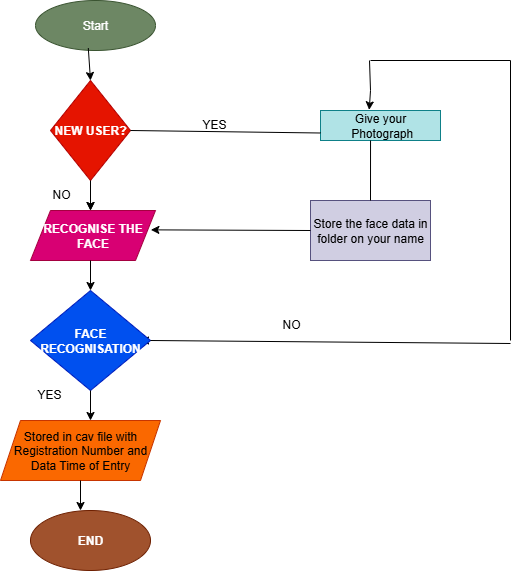

The diagram above was exported from draw.io. Its source (the exported page's mxGraphModel, read from the mxfile embedded in the PNG):
<mxGraphModel dx="728" dy="423" grid="1" gridSize="10" guides="1" tooltips="1" connect="1" arrows="1" fold="1" page="1" pageScale="1" pageWidth="850" pageHeight="1100" math="0" shadow="0">
  <root>
    <mxCell id="0" />
    <mxCell id="1" parent="0" />
    <mxCell id="K80szP9dktqKqHOtu_gb-147" value="Start" style="ellipse;whiteSpace=wrap;html=1;fillColor=#6d8764;fontColor=#ffffff;strokeColor=#3A5431;" vertex="1" parent="1">
      <mxGeometry x="305" width="120" height="50" as="geometry" />
    </mxCell>
    <mxCell id="K80szP9dktqKqHOtu_gb-150" value="&lt;b&gt;RECOGNISE THE FACE&lt;/b&gt;" style="shape=parallelogram;perimeter=parallelogramPerimeter;whiteSpace=wrap;html=1;fixedSize=1;fillColor=#d80073;fontColor=#ffffff;strokeColor=#A50040;" vertex="1" parent="1">
      <mxGeometry x="300" y="210" width="125" height="50" as="geometry" />
    </mxCell>
    <mxCell id="K80szP9dktqKqHOtu_gb-156" style="edgeStyle=orthogonalEdgeStyle;rounded=0;orthogonalLoop=1;jettySize=auto;html=1;exitX=1;exitY=0.5;exitDx=0;exitDy=0;" edge="1" parent="1" source="K80szP9dktqKqHOtu_gb-151">
      <mxGeometry relative="1" as="geometry">
        <mxPoint x="410" y="340.16666666666674" as="targetPoint" />
      </mxGeometry>
    </mxCell>
    <mxCell id="K80szP9dktqKqHOtu_gb-151" value="&lt;b&gt;FACE RECOGNISATION&lt;/b&gt;" style="rhombus;whiteSpace=wrap;html=1;fillColor=#0050ef;strokeColor=#001DBC;fontColor=#ffffff;" vertex="1" parent="1">
      <mxGeometry x="300" y="290" width="120" height="100" as="geometry" />
    </mxCell>
    <mxCell id="K80szP9dktqKqHOtu_gb-152" value="Stored in cav file with Registration Number and Data Time of Entry" style="shape=parallelogram;perimeter=parallelogramPerimeter;whiteSpace=wrap;html=1;fixedSize=1;fillColor=#fa6800;fontColor=#000000;strokeColor=#C73500;" vertex="1" parent="1">
      <mxGeometry x="270" y="420" width="160" height="60" as="geometry" />
    </mxCell>
    <mxCell id="K80szP9dktqKqHOtu_gb-162" value="" style="edgeStyle=orthogonalEdgeStyle;rounded=0;orthogonalLoop=1;jettySize=auto;html=1;" edge="1" parent="1" source="K80szP9dktqKqHOtu_gb-154">
      <mxGeometry relative="1" as="geometry">
        <mxPoint x="360" y="210" as="targetPoint" />
      </mxGeometry>
    </mxCell>
    <mxCell id="K80szP9dktqKqHOtu_gb-154" value="&lt;b&gt;NEW USER?&lt;/b&gt;" style="rhombus;whiteSpace=wrap;html=1;fillColor=#e51400;strokeColor=#B20000;fontColor=#ffffff;" vertex="1" parent="1">
      <mxGeometry x="320" y="80" width="80" height="100" as="geometry" />
    </mxCell>
    <mxCell id="K80szP9dktqKqHOtu_gb-157" value="&lt;b&gt;END&lt;/b&gt;" style="ellipse;whiteSpace=wrap;html=1;fillColor=#a0522d;strokeColor=#6D1F00;fontColor=#ffffff;" vertex="1" parent="1">
      <mxGeometry x="300" y="510" width="120" height="60" as="geometry" />
    </mxCell>
    <mxCell id="K80szP9dktqKqHOtu_gb-158" value="Give your&lt;div&gt;&amp;nbsp;Photograph&lt;/div&gt;" style="rounded=0;whiteSpace=wrap;html=1;fillColor=#b0e3e6;strokeColor=#0e8088;" vertex="1" parent="1">
      <mxGeometry x="590" y="110" width="120" height="30" as="geometry" />
    </mxCell>
    <mxCell id="K80szP9dktqKqHOtu_gb-160" value="Store the face data in folder on your name" style="rounded=0;whiteSpace=wrap;html=1;fillColor=#d0cee2;strokeColor=#56517e;" vertex="1" parent="1">
      <mxGeometry x="580" y="200" width="120" height="60" as="geometry" />
    </mxCell>
    <mxCell id="K80szP9dktqKqHOtu_gb-161" value="" style="endArrow=classic;html=1;rounded=0;exitX=0.5;exitY=1;exitDx=0;exitDy=0;" edge="1" parent="1" source="K80szP9dktqKqHOtu_gb-154">
      <mxGeometry width="50" height="50" relative="1" as="geometry">
        <mxPoint x="370" y="160" as="sourcePoint" />
        <mxPoint x="360" y="210" as="targetPoint" />
      </mxGeometry>
    </mxCell>
    <mxCell id="K80szP9dktqKqHOtu_gb-163" value="" style="endArrow=classic;html=1;rounded=0;exitX=0.5;exitY=1;exitDx=0;exitDy=0;" edge="1" parent="1">
      <mxGeometry width="50" height="50" relative="1" as="geometry">
        <mxPoint x="360" y="260" as="sourcePoint" />
        <mxPoint x="360" y="290" as="targetPoint" />
      </mxGeometry>
    </mxCell>
    <mxCell id="K80szP9dktqKqHOtu_gb-165" value="" style="endArrow=classic;html=1;rounded=0;exitX=0.44;exitY=0.953;exitDx=0;exitDy=0;exitPerimeter=0;" edge="1" parent="1" source="K80szP9dktqKqHOtu_gb-147">
      <mxGeometry width="50" height="50" relative="1" as="geometry">
        <mxPoint x="360" y="60" as="sourcePoint" />
        <mxPoint x="360" y="80" as="targetPoint" />
      </mxGeometry>
    </mxCell>
    <mxCell id="K80szP9dktqKqHOtu_gb-166" value="" style="endArrow=classic;html=1;rounded=0;exitX=0.5;exitY=1;exitDx=0;exitDy=0;" edge="1" parent="1" source="K80szP9dktqKqHOtu_gb-151">
      <mxGeometry width="50" height="50" relative="1" as="geometry">
        <mxPoint x="360" y="400" as="sourcePoint" />
        <mxPoint x="360" y="420" as="targetPoint" />
      </mxGeometry>
    </mxCell>
    <mxCell id="K80szP9dktqKqHOtu_gb-168" value="" style="endArrow=classic;html=1;rounded=0;exitX=0.5;exitY=1;exitDx=0;exitDy=0;" edge="1" parent="1" source="K80szP9dktqKqHOtu_gb-152">
      <mxGeometry width="50" height="50" relative="1" as="geometry">
        <mxPoint x="350" y="490" as="sourcePoint" />
        <mxPoint x="350" y="510" as="targetPoint" />
      </mxGeometry>
    </mxCell>
    <mxCell id="K80szP9dktqKqHOtu_gb-169" value="" style="endArrow=none;html=1;rounded=0;entryX=0;entryY=0.75;entryDx=0;entryDy=0;exitX=1;exitY=0.5;exitDx=0;exitDy=0;" edge="1" parent="1" source="K80szP9dktqKqHOtu_gb-154" target="K80szP9dktqKqHOtu_gb-158">
      <mxGeometry width="50" height="50" relative="1" as="geometry">
        <mxPoint x="410" y="70" as="sourcePoint" />
        <mxPoint x="480" y="70" as="targetPoint" />
      </mxGeometry>
    </mxCell>
    <mxCell id="K80szP9dktqKqHOtu_gb-171" value="" style="endArrow=none;html=1;rounded=0;" edge="1" parent="1">
      <mxGeometry width="50" height="50" relative="1" as="geometry">
        <mxPoint x="640" y="60" as="sourcePoint" />
        <mxPoint x="780" y="60" as="targetPoint" />
      </mxGeometry>
    </mxCell>
    <mxCell id="K80szP9dktqKqHOtu_gb-173" value="" style="endArrow=none;html=1;rounded=0;" edge="1" parent="1">
      <mxGeometry width="50" height="50" relative="1" as="geometry">
        <mxPoint x="780" y="60" as="sourcePoint" />
        <mxPoint x="780" y="340" as="targetPoint" />
      </mxGeometry>
    </mxCell>
    <mxCell id="K80szP9dktqKqHOtu_gb-174" value="" style="endArrow=none;html=1;rounded=0;exitX=1;exitY=0.5;exitDx=0;exitDy=0;" edge="1" parent="1" source="K80szP9dktqKqHOtu_gb-151">
      <mxGeometry width="50" height="50" relative="1" as="geometry">
        <mxPoint x="650" y="340" as="sourcePoint" />
        <mxPoint x="780" y="343" as="targetPoint" />
      </mxGeometry>
    </mxCell>
    <mxCell id="K80szP9dktqKqHOtu_gb-175" value="" style="endArrow=none;html=1;rounded=0;exitX=0.417;exitY=1;exitDx=0;exitDy=0;exitPerimeter=0;entryX=0.5;entryY=0;entryDx=0;entryDy=0;" edge="1" parent="1" source="K80szP9dktqKqHOtu_gb-158" target="K80szP9dktqKqHOtu_gb-160">
      <mxGeometry width="50" height="50" relative="1" as="geometry">
        <mxPoint x="650" y="170" as="sourcePoint" />
        <mxPoint x="640" y="190" as="targetPoint" />
      </mxGeometry>
    </mxCell>
    <mxCell id="K80szP9dktqKqHOtu_gb-177" value="" style="endArrow=classic;html=1;rounded=0;entryX=0.406;entryY=-0.022;entryDx=0;entryDy=0;entryPerimeter=0;" edge="1" parent="1" target="K80szP9dktqKqHOtu_gb-158">
      <mxGeometry width="50" height="50" relative="1" as="geometry">
        <mxPoint x="639" y="60" as="sourcePoint" />
        <mxPoint x="630" y="110" as="targetPoint" />
        <Array as="points">
          <mxPoint x="640" y="90" />
        </Array>
      </mxGeometry>
    </mxCell>
    <mxCell id="K80szP9dktqKqHOtu_gb-178" value="" style="endArrow=classic;html=1;rounded=0;exitX=0;exitY=0.5;exitDx=0;exitDy=0;entryX=0.963;entryY=0.387;entryDx=0;entryDy=0;entryPerimeter=0;" edge="1" parent="1" source="K80szP9dktqKqHOtu_gb-160" target="K80szP9dktqKqHOtu_gb-150">
      <mxGeometry width="50" height="50" relative="1" as="geometry">
        <mxPoint x="430" y="230" as="sourcePoint" />
        <mxPoint x="430" y="270" as="targetPoint" />
      </mxGeometry>
    </mxCell>
    <mxCell id="K80szP9dktqKqHOtu_gb-179" value="YES" style="text;whiteSpace=wrap;html=1;" vertex="1" parent="1">
      <mxGeometry x="470" y="110" width="60" height="40" as="geometry" />
    </mxCell>
    <mxCell id="K80szP9dktqKqHOtu_gb-180" value="YES" style="text;whiteSpace=wrap;" vertex="1" parent="1">
      <mxGeometry x="305" y="380" width="70" height="40" as="geometry" />
    </mxCell>
    <mxCell id="K80szP9dktqKqHOtu_gb-181" value="NO" style="text;whiteSpace=wrap;" vertex="1" parent="1">
      <mxGeometry x="320" y="180" width="50" height="40" as="geometry" />
    </mxCell>
    <mxCell id="K80szP9dktqKqHOtu_gb-182" value="NO" style="text;whiteSpace=wrap;" vertex="1" parent="1">
      <mxGeometry x="550" y="310" width="50" height="40" as="geometry" />
    </mxCell>
  </root>
</mxGraphModel>